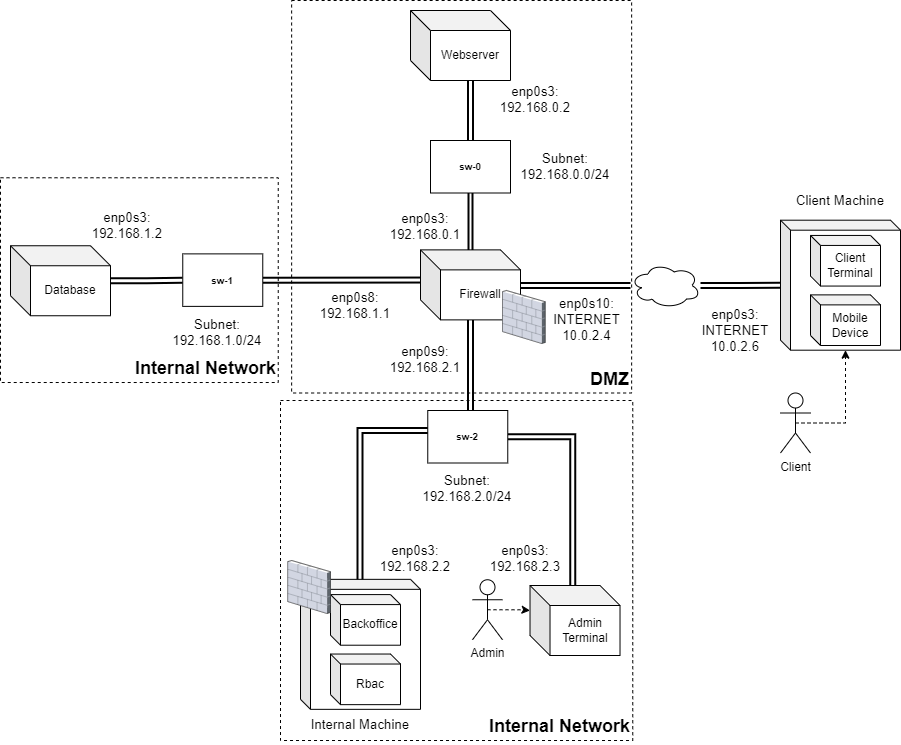

The diagram above was exported from draw.io. Its source (the exported page's mxGraphModel, read from the mxfile embedded in the PNG):
<mxGraphModel dx="2284" dy="764" grid="1" gridSize="10" guides="1" tooltips="1" connect="1" arrows="1" fold="1" page="1" pageScale="1" pageWidth="850" pageHeight="1100" math="0" shadow="0">
  <root>
    <mxCell id="0" />
    <mxCell id="1" parent="0" />
    <mxCell id="N-EZPu7rTChTP3feVpHC-10" value="&lt;div style=&quot;font-size: 18px;&quot;&gt;Internal Network&lt;br style=&quot;font-size: 18px;&quot;&gt;&lt;/div&gt;" style="rounded=0;whiteSpace=wrap;html=1;dashed=1;labelPosition=center;verticalLabelPosition=middle;align=right;verticalAlign=bottom;fontStyle=1;fontSize=18;fillColor=none;" parent="1" vertex="1">
      <mxGeometry x="-110" y="227.26" width="277.74" height="204.75" as="geometry" />
    </mxCell>
    <mxCell id="64vedo5kTXXQ_XJimeQR-8" value="&lt;div style=&quot;font-size: 18px;&quot;&gt;Internal Network&lt;br style=&quot;font-size: 18px;&quot;&gt;&lt;/div&gt;" style="rounded=0;whiteSpace=wrap;html=1;dashed=1;labelPosition=center;verticalLabelPosition=middle;align=right;verticalAlign=bottom;fontStyle=1;fontSize=18;fillColor=none;" parent="1" vertex="1">
      <mxGeometry x="170" y="450" width="352.26" height="340" as="geometry" />
    </mxCell>
    <mxCell id="2gy7iHXvlERJMb8Mp7Ef-15" style="edgeStyle=orthogonalEdgeStyle;rounded=0;orthogonalLoop=1;jettySize=auto;html=1;exitX=0.5;exitY=0.5;exitDx=0;exitDy=0;exitPerimeter=0;strokeWidth=1;dashed=1;entryX=0;entryY=0;entryDx=0;entryDy=25;entryPerimeter=0;" parent="1" source="helZkSox9glPnlGIBAoq-7" target="TFPDqmUPDOaRjkGxRIhO-7" edge="1">
      <mxGeometry relative="1" as="geometry">
        <mxPoint x="222.26" y="720" as="targetPoint" />
      </mxGeometry>
    </mxCell>
    <mxCell id="helZkSox9glPnlGIBAoq-7" value="&lt;div&gt;Admin&lt;/div&gt;&lt;div&gt;&lt;br&gt;&lt;/div&gt;" style="shape=umlActor;verticalLabelPosition=bottom;verticalAlign=top;html=1;outlineConnect=0;" parent="1" vertex="1">
      <mxGeometry x="362" y="629.25" width="30" height="60" as="geometry" />
    </mxCell>
    <mxCell id="helZkSox9glPnlGIBAoq-20" style="edgeStyle=orthogonalEdgeStyle;rounded=0;orthogonalLoop=1;jettySize=auto;html=1;exitX=0.5;exitY=0.5;exitDx=0;exitDy=0;exitPerimeter=0;dashed=1;strokeWidth=1;entryX=0;entryY=0;entryDx=65;entryDy=130;entryPerimeter=0;" parent="1" source="helZkSox9glPnlGIBAoq-19" target="helZkSox9glPnlGIBAoq-1" edge="1">
      <mxGeometry relative="1" as="geometry">
        <Array as="points">
          <mxPoint x="735" y="473" />
        </Array>
      </mxGeometry>
    </mxCell>
    <mxCell id="helZkSox9glPnlGIBAoq-19" value="Client" style="shape=umlActor;verticalLabelPosition=bottom;verticalAlign=top;html=1;outlineConnect=0;" parent="1" vertex="1">
      <mxGeometry x="670" y="442.5" width="30" height="60" as="geometry" />
    </mxCell>
    <mxCell id="64vedo5kTXXQ_XJimeQR-14" style="edgeStyle=orthogonalEdgeStyle;shape=link;rounded=0;orthogonalLoop=1;jettySize=auto;html=1;exitX=1;exitY=0.5;exitDx=0;exitDy=0;exitPerimeter=0;strokeWidth=2;fontSize=18;startArrow=none;" parent="1" source="KfvGvItC2NsRmoCPzPN0-17" target="helZkSox9glPnlGIBAoq-1" edge="1">
      <mxGeometry relative="1" as="geometry">
        <mxPoint x="431.74" y="335.70000000000005" as="targetPoint" />
      </mxGeometry>
    </mxCell>
    <mxCell id="KfvGvItC2NsRmoCPzPN0-3" value="&lt;span id=&quot;docs-internal-guid-507dfc93-7fff-fd7d-0102-bbf396758e0c&quot;&gt;&lt;span style=&quot;font-size: 10pt; font-family: Arial; background-color: transparent; font-variant-numeric: normal; font-variant-east-asian: normal; vertical-align: baseline;&quot;&gt;enp0s3: 192.168.2.3&lt;/span&gt;&lt;/span&gt;" style="text;html=1;strokeColor=none;fillColor=none;align=center;verticalAlign=middle;whiteSpace=wrap;rounded=0;" parent="1" vertex="1">
      <mxGeometry x="360" y="594.5" width="110" height="26.25" as="geometry" />
    </mxCell>
    <mxCell id="KfvGvItC2NsRmoCPzPN0-5" value="&lt;span id=&quot;docs-internal-guid-507dfc93-7fff-fd7d-0102-bbf396758e0c&quot;&gt;&lt;span style=&quot;font-size: 10pt; font-family: Arial; background-color: transparent; font-variant-numeric: normal; font-variant-east-asian: normal; vertical-align: baseline;&quot;&gt;Subnet:&lt;br&gt;192.168.2.0/24&lt;/span&gt;&lt;/span&gt;" style="text;html=1;strokeColor=none;fillColor=none;align=center;verticalAlign=middle;whiteSpace=wrap;rounded=0;" parent="1" vertex="1">
      <mxGeometry x="302.26" y="520.75" width="110" height="33.75" as="geometry" />
    </mxCell>
    <mxCell id="KfvGvItC2NsRmoCPzPN0-13" value="&lt;font face=&quot;Arial&quot;&gt;&lt;span style=&quot;font-size: 13.3333px;&quot;&gt;enp0s3:&lt;br&gt;INTERNET&lt;br&gt;&lt;/span&gt;&lt;/font&gt;&lt;span id=&quot;docs-internal-guid-454cc6da-7fff-bfb6-cefd-f9f4212c60aa&quot;&gt;&lt;span style=&quot;font-size: 10pt; font-family: Arial; background-color: transparent; font-variant-numeric: normal; font-variant-east-asian: normal; vertical-align: baseline;&quot;&gt;10.0.2.6&lt;/span&gt;&lt;/span&gt;&lt;font face=&quot;Arial&quot;&gt;&lt;span style=&quot;font-size: 13.3333px;&quot;&gt;&lt;br&gt;&lt;/span&gt;&lt;/font&gt;" style="text;html=1;strokeColor=none;fillColor=none;align=center;verticalAlign=middle;whiteSpace=wrap;rounded=0;" parent="1" vertex="1">
      <mxGeometry x="590" y="350" width="70" height="60" as="geometry" />
    </mxCell>
    <mxCell id="KfvGvItC2NsRmoCPzPN0-17" value="" style="ellipse;shape=cloud;whiteSpace=wrap;html=1;align=center;fillColor=default;" parent="1" vertex="1">
      <mxGeometry x="520" y="312.5" width="70" height="45" as="geometry" />
    </mxCell>
    <mxCell id="TFPDqmUPDOaRjkGxRIhO-1" value="" style="edgeStyle=orthogonalEdgeStyle;shape=link;rounded=0;orthogonalLoop=1;jettySize=auto;html=1;exitX=1;exitY=0.5;exitDx=0;exitDy=0;exitPerimeter=0;strokeWidth=2;fontSize=18;endArrow=none;startArrow=none;" parent="1" target="KfvGvItC2NsRmoCPzPN0-17" edge="1">
      <mxGeometry relative="1" as="geometry">
        <mxPoint x="660" y="334.42857142857144" as="targetPoint" />
        <mxPoint x="152.26000000000022" y="329.6300000000001" as="sourcePoint" />
      </mxGeometry>
    </mxCell>
    <mxCell id="TFPDqmUPDOaRjkGxRIhO-6" style="edgeStyle=orthogonalEdgeStyle;shape=link;rounded=0;orthogonalLoop=1;jettySize=auto;html=1;exitX=0;exitY=0;exitDx=60;exitDy=70;exitPerimeter=0;entryX=0.55;entryY=0;entryDx=0;entryDy=0;entryPerimeter=0;strokeWidth=2;" parent="1" edge="1">
      <mxGeometry relative="1" as="geometry">
        <mxPoint x="360" y="369.3800000000001" as="sourcePoint" />
        <Array as="points">
          <mxPoint x="360" y="480" />
          <mxPoint x="250" y="480" />
        </Array>
        <mxPoint x="249.50000000000023" y="635" as="targetPoint" />
      </mxGeometry>
    </mxCell>
    <mxCell id="TFPDqmUPDOaRjkGxRIhO-8" style="edgeStyle=orthogonalEdgeStyle;shape=link;rounded=0;orthogonalLoop=1;jettySize=auto;html=1;strokeWidth=2;" parent="1" source="TFPDqmUPDOaRjkGxRIhO-10" target="TFPDqmUPDOaRjkGxRIhO-7" edge="1">
      <mxGeometry relative="1" as="geometry">
        <Array as="points">
          <mxPoint x="462.26" y="486.75" />
        </Array>
      </mxGeometry>
    </mxCell>
    <mxCell id="TFPDqmUPDOaRjkGxRIhO-7" value="&lt;div&gt;Admin&lt;/div&gt;&lt;div&gt;Terminal&lt;br&gt;&lt;/div&gt;" style="shape=cube;whiteSpace=wrap;html=1;boundedLbl=1;backgroundOutline=1;darkOpacity=0.05;darkOpacity2=0.1;" parent="1" vertex="1">
      <mxGeometry x="419.52" y="635" width="90" height="70" as="geometry" />
    </mxCell>
    <mxCell id="N-EZPu7rTChTP3feVpHC-7" value="&lt;div style=&quot;font-size: 18px;&quot;&gt;DMZ&lt;br style=&quot;font-size: 18px;&quot;&gt;&lt;/div&gt;" style="rounded=0;whiteSpace=wrap;html=1;dashed=1;labelPosition=center;verticalLabelPosition=middle;align=right;verticalAlign=bottom;fontStyle=1;fontSize=18;fillColor=none;" parent="1" vertex="1">
      <mxGeometry x="181.13" y="50" width="340" height="392.5" as="geometry" />
    </mxCell>
    <mxCell id="TFPDqmUPDOaRjkGxRIhO-10" value="&lt;font size=&quot;1&quot;&gt;&lt;b&gt;sw-2&lt;/b&gt;&lt;/font&gt;" style="rounded=0;whiteSpace=wrap;html=1;" parent="1" vertex="1">
      <mxGeometry x="317.26" y="460" width="80" height="52.5" as="geometry" />
    </mxCell>
    <mxCell id="N-EZPu7rTChTP3feVpHC-9" value="&lt;span id=&quot;docs-internal-guid-507dfc93-7fff-fd7d-0102-bbf396758e0c&quot;&gt;&lt;span style=&quot;font-size: 10pt; font-family: Arial; background-color: transparent; font-variant-numeric: normal; font-variant-east-asian: normal; vertical-align: baseline;&quot;&gt;enp0s3: 192.168.2.2&lt;/span&gt;&lt;/span&gt;" style="text;html=1;strokeColor=none;fillColor=none;align=center;verticalAlign=middle;whiteSpace=wrap;rounded=0;" parent="1" vertex="1">
      <mxGeometry x="250" y="594.5" width="110" height="26.25" as="geometry" />
    </mxCell>
    <mxCell id="helZkSox9glPnlGIBAoq-1" value="" style="shape=cube;whiteSpace=wrap;html=1;boundedLbl=1;backgroundOutline=1;darkOpacity=0.05;darkOpacity2=0.1;size=10;" parent="1" vertex="1">
      <mxGeometry x="670" y="269.69" width="120" height="130" as="geometry" />
    </mxCell>
    <mxCell id="N-EZPu7rTChTP3feVpHC-14" value="&lt;span id=&quot;docs-internal-guid-507dfc93-7fff-fd7d-0102-bbf396758e0c&quot;&gt;&lt;span style=&quot;font-size: 10pt; font-family: Arial; background-color: transparent; font-variant-numeric: normal; font-variant-east-asian: normal; vertical-align: baseline;&quot;&gt;enp0s3:&lt;br&gt;192.168.1.2&lt;/span&gt;&lt;/span&gt;" style="text;html=1;strokeColor=none;fillColor=none;align=center;verticalAlign=middle;whiteSpace=wrap;rounded=0;" parent="1" vertex="1">
      <mxGeometry x="-37.73999999999998" y="255.87" width="110" height="38" as="geometry" />
    </mxCell>
    <mxCell id="N-EZPu7rTChTP3feVpHC-15" value="&lt;span id=&quot;docs-internal-guid-507dfc93-7fff-fd7d-0102-bbf396758e0c&quot;&gt;&lt;span style=&quot;font-size: 10pt; font-family: Arial; background-color: transparent; font-variant-numeric: normal; font-variant-east-asian: normal; vertical-align: baseline;&quot;&gt;Subnet:&lt;br&gt;192.168.1.0/24&lt;/span&gt;&lt;/span&gt;" style="text;html=1;strokeColor=none;fillColor=none;align=center;verticalAlign=middle;whiteSpace=wrap;rounded=0;" parent="1" vertex="1">
      <mxGeometry x="52.25999999999999" y="365.25" width="110" height="33.75" as="geometry" />
    </mxCell>
    <mxCell id="N-EZPu7rTChTP3feVpHC-16" value="" style="edgeStyle=orthogonalEdgeStyle;shape=link;rounded=0;orthogonalLoop=1;jettySize=auto;html=1;exitX=1;exitY=0.5;exitDx=0;exitDy=0;exitPerimeter=0;strokeWidth=2;fontSize=18;endArrow=none;" parent="1" source="N-EZPu7rTChTP3feVpHC-13" target="N-EZPu7rTChTP3feVpHC-17" edge="1">
      <mxGeometry relative="1" as="geometry">
        <mxPoint x="432.25999999999954" y="330.25" as="targetPoint" />
        <mxPoint x="-2.2737367544323206e-13" y="330.25" as="sourcePoint" />
      </mxGeometry>
    </mxCell>
    <mxCell id="N-EZPu7rTChTP3feVpHC-17" value="&lt;font size=&quot;1&quot;&gt;&lt;b&gt;sw-1&lt;/b&gt;&lt;/font&gt;" style="rounded=0;whiteSpace=wrap;html=1;" parent="1" vertex="1">
      <mxGeometry x="72.25999999999999" y="303.38" width="80" height="52.5" as="geometry" />
    </mxCell>
    <mxCell id="N-EZPu7rTChTP3feVpHC-13" value="Database" style="shape=cube;whiteSpace=wrap;html=1;boundedLbl=1;backgroundOutline=1;darkOpacity=0.05;darkOpacity2=0.1;" parent="1" vertex="1">
      <mxGeometry x="-100" y="295.25" width="100" height="70" as="geometry" />
    </mxCell>
    <mxCell id="N-EZPu7rTChTP3feVpHC-18" value="&lt;font face=&quot;Arial&quot;&gt;&lt;span style=&quot;font-size: 13.3333px;&quot;&gt;enp0s10:&lt;br&gt;INTERNET&lt;br&gt;&lt;/span&gt;&lt;/font&gt;&lt;span id=&quot;docs-internal-guid-20fcb6a7-7fff-43e2-00a8-ca9768338586&quot;&gt;&lt;span style=&quot;font-size: 10pt; font-family: Arial; background-color: transparent; font-variant-numeric: normal; font-variant-east-asian: normal; vertical-align: baseline;&quot;&gt;10.0.2.4&lt;/span&gt;&lt;/span&gt;&lt;font face=&quot;Arial&quot;&gt;&lt;span style=&quot;font-size: 13.3333px;&quot;&gt;&lt;br&gt;&lt;/span&gt;&lt;/font&gt;" style="text;html=1;strokeColor=none;fillColor=none;align=center;verticalAlign=middle;whiteSpace=wrap;rounded=0;" parent="1" vertex="1">
      <mxGeometry x="442.74" y="338" width="67.26" height="61" as="geometry" />
    </mxCell>
    <mxCell id="N-EZPu7rTChTP3feVpHC-19" value="&lt;div&gt;Firewall&lt;/div&gt;" style="shape=cube;whiteSpace=wrap;html=1;boundedLbl=1;backgroundOutline=1;darkOpacity=0.05;darkOpacity2=0.1;" parent="1" vertex="1">
      <mxGeometry x="310" y="299.38" width="100" height="70" as="geometry" />
    </mxCell>
    <mxCell id="N-EZPu7rTChTP3feVpHC-20" value="" style="verticalLabelPosition=bottom;sketch=0;aspect=fixed;html=1;verticalAlign=top;strokeColor=none;align=center;outlineConnect=0;shape=mxgraph.citrix.firewall;direction=east;" parent="1" vertex="1">
      <mxGeometry x="392" y="340" width="42.74" height="53" as="geometry" />
    </mxCell>
    <mxCell id="N-EZPu7rTChTP3feVpHC-21" style="edgeStyle=orthogonalEdgeStyle;rounded=0;orthogonalLoop=1;jettySize=auto;html=1;shape=link;strokeWidth=2;startArrow=none;width=3;" parent="1" source="N-EZPu7rTChTP3feVpHC-23" target="N-EZPu7rTChTP3feVpHC-19" edge="1">
      <mxGeometry relative="1" as="geometry">
        <Array as="points" />
      </mxGeometry>
    </mxCell>
    <mxCell id="N-EZPu7rTChTP3feVpHC-22" value="Webserver" style="shape=cube;whiteSpace=wrap;html=1;boundedLbl=1;backgroundOutline=1;darkOpacity=0.05;darkOpacity2=0.1;" parent="1" vertex="1">
      <mxGeometry x="300" y="60" width="100" height="70" as="geometry" />
    </mxCell>
    <mxCell id="N-EZPu7rTChTP3feVpHC-23" value="&lt;font size=&quot;1&quot;&gt;&lt;b&gt;sw-0&lt;/b&gt;&lt;/font&gt;" style="rounded=0;whiteSpace=wrap;html=1;" parent="1" vertex="1">
      <mxGeometry x="320" y="190" width="80" height="52.5" as="geometry" />
    </mxCell>
    <mxCell id="N-EZPu7rTChTP3feVpHC-24" value="" style="edgeStyle=orthogonalEdgeStyle;rounded=0;orthogonalLoop=1;jettySize=auto;html=1;exitX=0;exitY=0;exitDx=60;exitDy=70;exitPerimeter=0;shape=link;strokeWidth=2;endArrow=none;" parent="1" source="N-EZPu7rTChTP3feVpHC-22" target="N-EZPu7rTChTP3feVpHC-23" edge="1">
      <mxGeometry relative="1" as="geometry">
        <mxPoint x="369.99999999999955" y="120" as="sourcePoint" />
        <mxPoint x="369.49999999999955" y="299.73000000000025" as="targetPoint" />
        <Array as="points">
          <mxPoint x="360" y="170" />
          <mxPoint x="360" y="170" />
        </Array>
      </mxGeometry>
    </mxCell>
    <mxCell id="N-EZPu7rTChTP3feVpHC-25" value="&lt;span id=&quot;docs-internal-guid-507dfc93-7fff-fd7d-0102-bbf396758e0c&quot;&gt;&lt;span style=&quot;font-size: 10pt; font-family: Arial; background-color: transparent; font-variant-numeric: normal; font-variant-east-asian: normal; vertical-align: baseline;&quot;&gt;enp0s3:&lt;br&gt;192.168.0.2&lt;/span&gt;&lt;/span&gt;" style="text;html=1;strokeColor=none;fillColor=none;align=center;verticalAlign=middle;whiteSpace=wrap;rounded=0;" parent="1" vertex="1">
      <mxGeometry x="370" y="130" width="110" height="38" as="geometry" />
    </mxCell>
    <mxCell id="N-EZPu7rTChTP3feVpHC-26" value="&lt;span id=&quot;docs-internal-guid-507dfc93-7fff-fd7d-0102-bbf396758e0c&quot;&gt;&lt;span style=&quot;font-size: 10pt; font-family: Arial; background-color: transparent; font-variant-numeric: normal; font-variant-east-asian: normal; vertical-align: baseline;&quot;&gt;enp0s3:&lt;br&gt;192.168.0.1&lt;/span&gt;&lt;/span&gt;" style="text;html=1;strokeColor=none;fillColor=none;align=center;verticalAlign=middle;whiteSpace=wrap;rounded=0;" parent="1" vertex="1">
      <mxGeometry x="260" y="257.25" width="110" height="38" as="geometry" />
    </mxCell>
    <mxCell id="N-EZPu7rTChTP3feVpHC-27" value="&lt;span id=&quot;docs-internal-guid-507dfc93-7fff-fd7d-0102-bbf396758e0c&quot;&gt;&lt;span style=&quot;font-size: 10pt; font-family: Arial; background-color: transparent; font-variant-numeric: normal; font-variant-east-asian: normal; vertical-align: baseline;&quot;&gt;enp0s8:&lt;br&gt;192.168.1.1&lt;/span&gt;&lt;/span&gt;" style="text;html=1;strokeColor=none;fillColor=none;align=center;verticalAlign=middle;whiteSpace=wrap;rounded=0;" parent="1" vertex="1">
      <mxGeometry x="190" y="335.56" width="110" height="38" as="geometry" />
    </mxCell>
    <mxCell id="N-EZPu7rTChTP3feVpHC-28" value="&lt;span id=&quot;docs-internal-guid-507dfc93-7fff-fd7d-0102-bbf396758e0c&quot;&gt;&lt;span style=&quot;font-size: 10pt; font-family: Arial; background-color: transparent; font-variant-numeric: normal; font-variant-east-asian: normal; vertical-align: baseline;&quot;&gt;enp0s9:&lt;br&gt;192.168.2.1&lt;/span&gt;&lt;/span&gt;" style="text;html=1;strokeColor=none;fillColor=none;align=center;verticalAlign=middle;whiteSpace=wrap;rounded=0;" parent="1" vertex="1">
      <mxGeometry x="260" y="390" width="110" height="38" as="geometry" />
    </mxCell>
    <mxCell id="N-EZPu7rTChTP3feVpHC-29" value="&lt;span id=&quot;docs-internal-guid-507dfc93-7fff-fd7d-0102-bbf396758e0c&quot;&gt;&lt;span style=&quot;font-size: 10pt; font-family: Arial; background-color: transparent; font-variant-numeric: normal; font-variant-east-asian: normal; vertical-align: baseline;&quot;&gt;Subnet:&lt;br&gt;192.168.0.0/24&lt;/span&gt;&lt;/span&gt;" style="text;html=1;strokeColor=none;fillColor=none;align=center;verticalAlign=middle;whiteSpace=wrap;rounded=0;" parent="1" vertex="1">
      <mxGeometry x="400" y="199.38" width="110" height="33.75" as="geometry" />
    </mxCell>
    <mxCell id="QSH34mqGNUdGnTaL-dHS-1" value="&lt;font face=&quot;Arial&quot;&gt;&lt;span style=&quot;font-size: 13.3333px;&quot;&gt;Client Machine&lt;br&gt;&lt;/span&gt;&lt;/font&gt;" style="text;html=1;strokeColor=none;fillColor=none;align=center;verticalAlign=middle;whiteSpace=wrap;rounded=0;" parent="1" vertex="1">
      <mxGeometry x="670" y="230" width="120" height="39.69" as="geometry" />
    </mxCell>
    <mxCell id="QSH34mqGNUdGnTaL-dHS-2" value="Client Terminal" style="shape=cube;whiteSpace=wrap;html=1;boundedLbl=1;backgroundOutline=1;darkOpacity=0.05;darkOpacity2=0.1;size=10;" parent="1" vertex="1">
      <mxGeometry x="700" y="284.94" width="70" height="50.62" as="geometry" />
    </mxCell>
    <mxCell id="QSH34mqGNUdGnTaL-dHS-3" value="Mobile Device" style="shape=cube;whiteSpace=wrap;html=1;boundedLbl=1;backgroundOutline=1;darkOpacity=0.05;darkOpacity2=0.1;size=10;" parent="1" vertex="1">
      <mxGeometry x="700" y="344.38" width="70" height="50.62" as="geometry" />
    </mxCell>
    <mxCell id="klur8YHDPZYO2ZePyrQz-1" value="" style="shape=cube;whiteSpace=wrap;html=1;boundedLbl=1;backgroundOutline=1;darkOpacity=0.05;darkOpacity2=0.1;size=10;" parent="1" vertex="1">
      <mxGeometry x="190" y="628.8399999999999" width="120" height="130" as="geometry" />
    </mxCell>
    <mxCell id="klur8YHDPZYO2ZePyrQz-2" value="&lt;font face=&quot;Arial&quot;&gt;&lt;span style=&quot;font-size: 13.3333px;&quot;&gt;Internal Machine&lt;br&gt;&lt;/span&gt;&lt;/font&gt;" style="text;html=1;strokeColor=none;fillColor=none;align=center;verticalAlign=middle;whiteSpace=wrap;rounded=0;" parent="1" vertex="1">
      <mxGeometry x="190" y="754.15" width="120" height="39.69" as="geometry" />
    </mxCell>
    <mxCell id="klur8YHDPZYO2ZePyrQz-3" value="Backoffice" style="shape=cube;whiteSpace=wrap;html=1;boundedLbl=1;backgroundOutline=1;darkOpacity=0.05;darkOpacity2=0.1;size=10;" parent="1" vertex="1">
      <mxGeometry x="220" y="644.0899999999999" width="70" height="50.62" as="geometry" />
    </mxCell>
    <mxCell id="klur8YHDPZYO2ZePyrQz-4" value="Rbac" style="shape=cube;whiteSpace=wrap;html=1;boundedLbl=1;backgroundOutline=1;darkOpacity=0.05;darkOpacity2=0.1;size=10;" parent="1" vertex="1">
      <mxGeometry x="220" y="703.53" width="70" height="50.62" as="geometry" />
    </mxCell>
    <mxCell id="fo8y2vD3vR7XXDYRNC8F-1" value="" style="verticalLabelPosition=bottom;sketch=0;aspect=fixed;html=1;verticalAlign=top;strokeColor=none;align=center;outlineConnect=0;shape=mxgraph.citrix.firewall;" parent="1" vertex="1">
      <mxGeometry x="177.26" y="610" width="42.74" height="53" as="geometry" />
    </mxCell>
  </root>
</mxGraphModel>